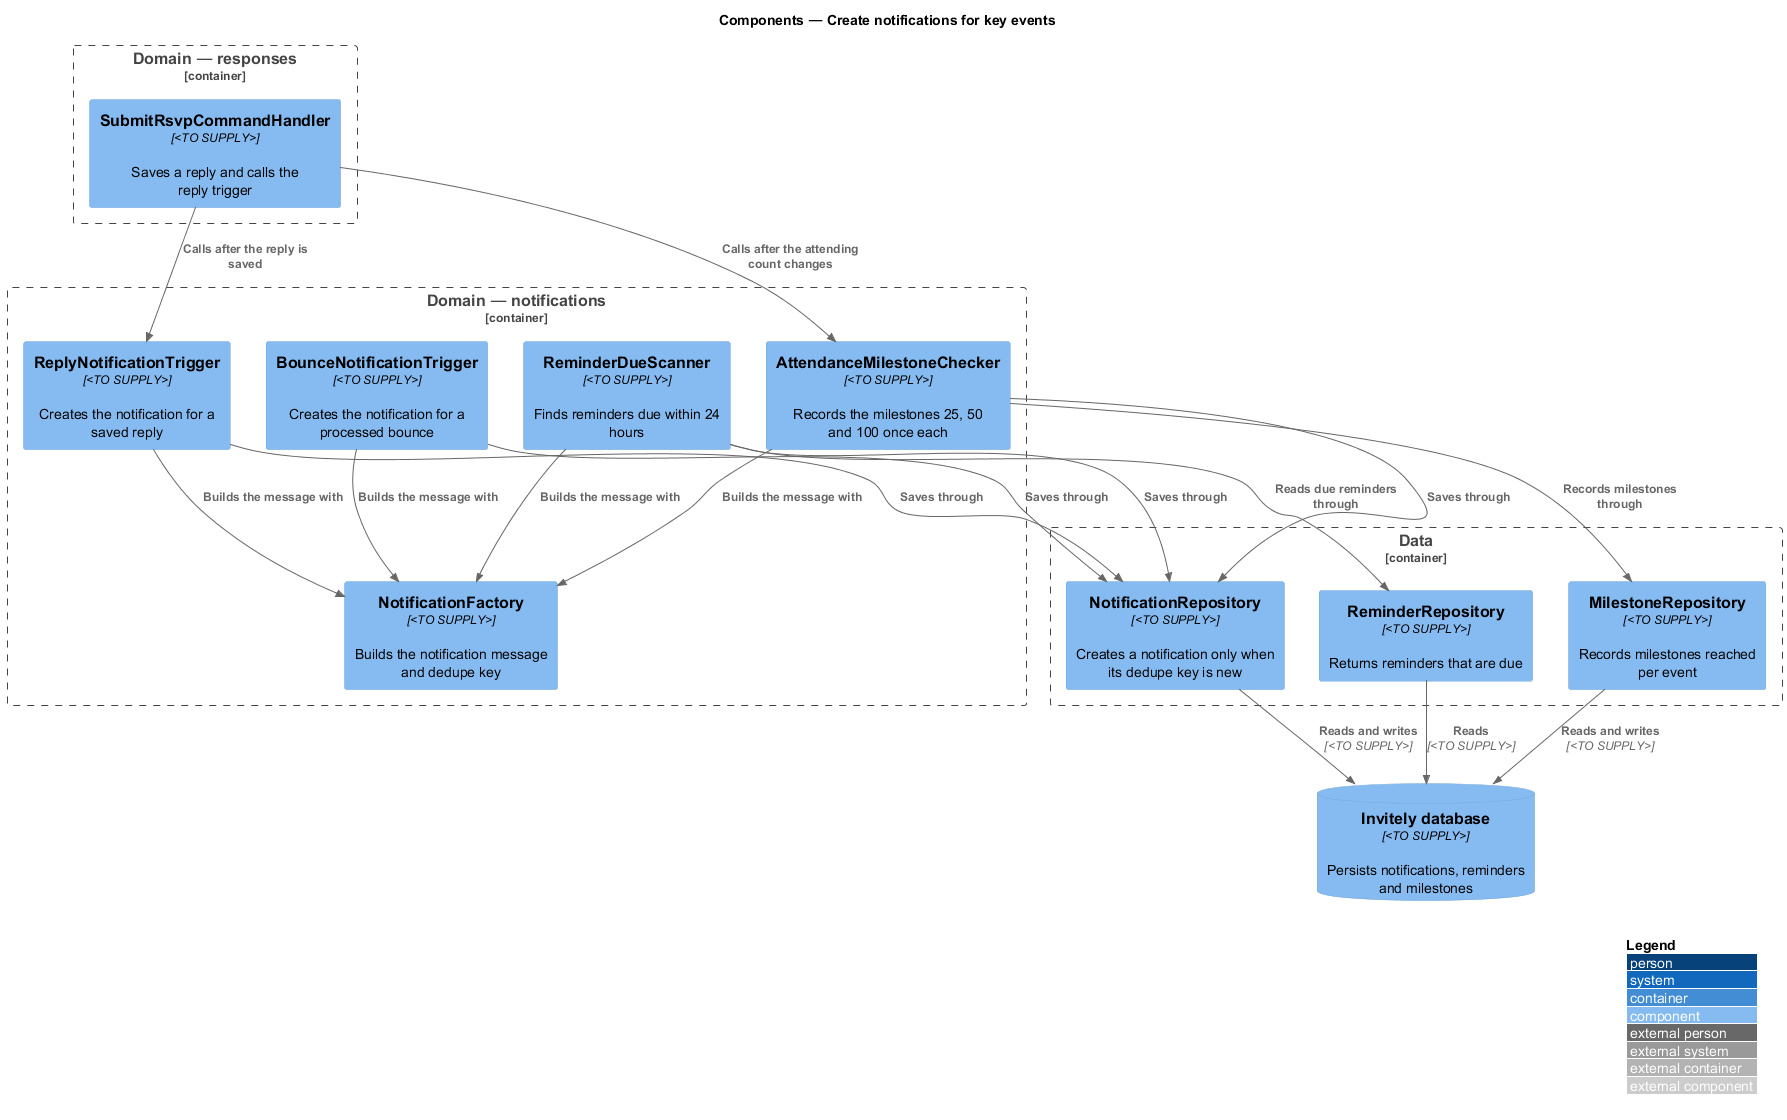

The diagram above was rendered by PlantUML. Its source (embedded in the PNG):
@startuml
!include <C4/C4_Component>
LAYOUT_WITH_LEGEND()
title Components — Create notifications for key events

Container_Boundary(responses, "Domain — responses") {
  Component(submit, "SubmitRsvpCommandHandler", "<TO SUPPLY>", "Saves a reply and calls the reply trigger")
}
Container_Boundary(domain, "Domain — notifications") {
  Component(replyTrigger, "ReplyNotificationTrigger", "<TO SUPPLY>", "Creates the notification for a saved reply")
  Component(bounceTrigger, "BounceNotificationTrigger", "<TO SUPPLY>", "Creates the notification for a processed bounce")
  Component(reminderScanner, "ReminderDueScanner", "<TO SUPPLY>", "Finds reminders due within 24 hours")
  Component(milestones, "AttendanceMilestoneChecker", "<TO SUPPLY>", "Records the milestones 25, 50 and 100 once each")
  Component(factory, "NotificationFactory", "<TO SUPPLY>", "Builds the notification message and dedupe key")
}
Container_Boundary(data, "Data") {
  Component(notifRepo, "NotificationRepository", "<TO SUPPLY>", "Creates a notification only when its dedupe key is new")
  Component(reminderRepo, "ReminderRepository", "<TO SUPPLY>", "Returns reminders that are due")
  Component(milestoneRepo, "MilestoneRepository", "<TO SUPPLY>", "Records milestones reached per event")
}
ComponentDb(db, "Invitely database", "<TO SUPPLY>", "Persists notifications, reminders and milestones")
Rel(submit, replyTrigger, "Calls after the reply is saved")
Rel(submit, milestones, "Calls after the attending count changes")
Rel(replyTrigger, factory, "Builds the message with")
Rel(bounceTrigger, factory, "Builds the message with")
Rel(reminderScanner, reminderRepo, "Reads due reminders through")
Rel(reminderScanner, factory, "Builds the message with")
Rel(milestones, milestoneRepo, "Records milestones through")
Rel(milestones, factory, "Builds the message with")
Rel(replyTrigger, notifRepo, "Saves through")
Rel(bounceTrigger, notifRepo, "Saves through")
Rel(reminderScanner, notifRepo, "Saves through")
Rel(milestones, notifRepo, "Saves through")
Rel(notifRepo, db, "Reads and writes", "<TO SUPPLY>")
Rel(reminderRepo, db, "Reads", "<TO SUPPLY>")
Rel(milestoneRepo, db, "Reads and writes", "<TO SUPPLY>")
@enduml